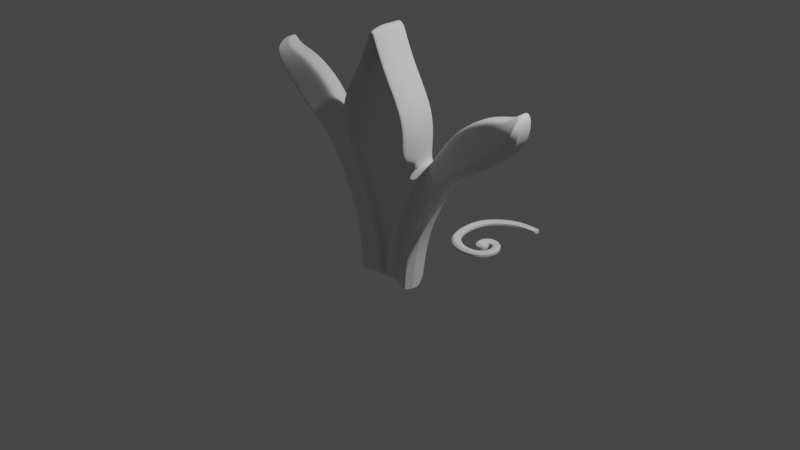 # Source: Scroll_Pattern.blend  (saved by Blender 2.80.40; exported with 4.5.12 LTS)
import bpy
from mathutils import Matrix  # noqa: F401  (used for matrix-valued properties, if any)

bpy.ops.wm.read_factory_settings(use_empty=True)
scene = bpy.context.scene
scene.name = 'Scene'

# ---- collections
col_collection = bpy.data.collections.new('Collection'); scene.collection.children.link(col_collection)

# ---- world
world_world = bpy.data.worlds.new('World'); scene.world = world_world
world_world.use_nodes = True; world_world.node_tree.nodes.clear()
_N = world_world.node_tree.nodes; _L = world_world.node_tree.links
n0 = _N.new('ShaderNodeOutputWorld'); n0.name = 'World Output'; n0.location = (300, 300)
n1 = _N.new('ShaderNodeBackground'); n1.name = 'Background'; n1.location = (10, 300)
n1.inputs[0].default_value = (0.05088, 0.05088, 0.05088, 1.0)
_L.new(n1.outputs[0], n0.inputs[0])
n0.is_active_output = True
world_world.color = (0.05088, 0.05088, 0.05088)
world_world.use_sun_shadow = False
world_world.sun_shadow_jitter_overblur = 0.0

# ---- cameras
cam_camera = bpy.data.cameras.new('Camera')
cam_camera.clip_end = 100.0
cam_camera.ortho_scale = 7.314
cam_camera.dof.focus_distance = 0.0
cam_camera.dof.aperture_fstop = 128.0

# ---- lights
light_light = bpy.data.lights.new('Light', 'POINT')
light_light.transmission_factor = 0.0
light_light.cutoff_distance = 30.0
light_light.energy = 1000.0
light_light.shadow_buffer_clip_start = 1.001
light_light.shadow_soft_size = 0.1
light_light.shadow_maximum_resolution = 0.006
light_light.use_absolute_resolution = True

# ---- meshes
me_plane = bpy.data.meshes.new('Plane')
me_plane.from_pydata([(0.9111, 0.3337, 0.0), (0.8737, 0.1995, 0.0), (1.063, 0.3637, 0.0), (1.012, 0.1457, 0.0), (1.175, 0.2259, 0.0), (1.154, 0.07228, 0.0), (1.046, -0.03542, 0.0), (0.8453, -0.05039, 0.0), (0.6706, 0.04528, 0.0), (0.5936, 0.1978, 0.0), (0.5699, 0.3799, 0.0), (0.598, 0.568, 0.0), (0.7002, 0.6953, 0.0), (0.826, 0.7871, 0.0), (0.9786, 0.8345, 0.0), (1.152, 0.8256, 0.0), (0.9877, 0.2673, 0.0), (0.9762, 0.2404, 0.0), (1.031, 0.2818, 0.0), (1.03, 0.1883, 0.0), (1.086, 0.2118, 0.0), (1.073, 0.1296, 0.0), (1.013, 0.05509, 0.0), (0.8654, 0.0411, 0.0), (0.7301, 0.1244, 0.0), (0.672, 0.2342, 0.0), (0.6453, 0.3702, 0.0), (0.6611, 0.5252, 0.0), (0.7398, 0.642, 0.0), (0.8411, 0.724, 0.0), (0.9704, 0.7702, 0.0), (1.138, 0.7746, 0.0), (0.9673, 0.1287, 0.0), (0.9207, 0.1428, 0.0), (1.019, 0.2327, 0.0), (0.997, 0.2436, 0.0), (0.5866, 0.3778, 0.01833), (0.6109, 0.2059, 0.01833), (0.8964, 0.2086, 0.01833), (1.016, 0.1628, 0.01833), (0.612, 0.5585, 0.01833), (1.056, 0.3455, 0.01833), (0.9281, 0.319, 0.01833), (0.709, 0.6835, 0.01833), (1.135, 0.08571, 0.01833), (1.155, 0.2251, 0.01833), (0.8294, 0.7732, 0.01833), (1.038, -0.01432, 0.01833), (0.9768, 0.8203, 0.01833), (0.8497, -0.02873, 0.01833), (1.149, 0.8143, 0.01833), (0.6837, 0.06279, 0.01833), (0.9375, 0.1632, 0.01833), (0.9788, 0.1517, 0.01833), (1.063, 0.3637, -0.0276), (1.175, 0.2259, -0.0276), (0.8737, 0.1995, -0.0276), (0.9111, 0.3337, -0.0276), (0.9267, 0.1481, -0.0276), (1.154, 0.07228, -0.0276), (1.046, -0.03542, -0.0276), (0.8453, -0.05039, -0.0276), (0.6706, 0.04528, -0.0276), (0.5936, 0.1978, -0.0276), (0.5699, 0.3799, -0.0276), (0.598, 0.568, -0.0276), (0.7002, 0.6953, -0.0276), (0.826, 0.7871, -0.0276), (0.9786, 0.8345, -0.0276), (1.152, 0.8256, -0.0276), (1.031, 0.2818, -0.0276), (1.086, 0.2118, -0.0276), (0.9762, 0.2404, -0.0276), (0.9877, 0.2673, -0.0276), (0.997, 0.2436, -0.0276), (1.073, 0.1296, -0.0276), (1.013, 0.05509, -0.0276), (0.8654, 0.0411, -0.0276), (0.7301, 0.1244, -0.0276), (0.672, 0.2342, -0.0276), (0.6453, 0.3702, -0.0276), (0.6611, 0.5252, -0.0276), (0.7398, 0.642, -0.0276), (0.8411, 0.724, -0.0276), (0.9704, 0.7702, -0.0276), (1.138, 0.7746, -0.0276), (1.012, 0.1457, -0.0276), (0.9673, 0.1287, -0.0276), (1.03, 0.1883, -0.0276), (1.019, 0.2327, -0.0276), (0.6133, 0.2069, 0.01828), (1.016, 0.164, 0.01828), (0.9303, 0.3171, 0.01828), (1.152, 0.2247, 0.01828), (0.9396, 0.1661, 0.01828), (0.9803, 0.1548, 0.01828), (0.5888, 0.3775, 0.01828), (0.8994, 0.2098, 0.01828), (0.6138, 0.5572, 0.01828), (1.055, 0.3431, 0.01828), (0.7101, 0.6819, 0.01828), (1.133, 0.08731, 0.01828), (0.8298, 0.7713, 0.01828), (1.037, -0.01194, 0.01828), (0.9765, 0.8184, 0.01828), (0.8503, -0.02636, 0.01828), (1.148, 0.8128, 0.01828), (0.6855, 0.06514, 0.01828), (1.146, 0.8259, 0.0), (1.132, 0.7744, 0.0), (1.143, 0.8145, 0.01833), (1.146, 0.8259, -0.0276), (1.132, 0.7744, -0.0276), (1.142, 0.813, 0.01828), (0.5712, 0.3798, 0.001427), (0.6675, 0.2321, 0.001423), (0.8755, 0.2002, 0.001427), (1.029, 0.1885, 0.002072), (0.5991, 0.5672, 0.001427), (1.062, 0.3623, 0.001427), (0.9832, 0.2712, 0.001423), (0.7009, 0.6944, 0.001427), (1.152, 0.07332, 0.001427), (1.091, 0.2128, 0.001423), (0.8263, 0.786, 0.001427), (1.045, -0.03378, 0.001427), (0.9784, 0.8334, 0.001427), (0.8456, -0.0487, 0.001427), (1.152, 0.8247, 0.001427), (0.6716, 0.04664, 0.001427), (0.9929, 0.2381, 0.001423), (1.016, 0.2266, 0.001423), (0.5949, 0.1984, 0.001427), (1.012, 0.1464, 0.001427), (0.9124, 0.3326, 0.001427), (1.173, 0.2258, 0.001427), (0.9219, 0.1444, 0.001427), (0.9682, 0.1305, 0.001427), (0.6409, 0.3707, 0.001423), (0.9702, 0.238, 0.001423), (0.6574, 0.5277, 0.001423), (1.032, 0.2865, 0.001423), (0.7375, 0.6451, 0.001423), (1.077, 0.1263, 0.001423), (0.8403, 0.7277, 0.001423), (1.015, 0.04988, 0.001423), (0.9709, 0.774, 0.001423), (0.8642, 0.03585, 0.001423), (1.138, 0.7776, 0.001423), (0.7266, 0.1198, 0.001423), (1.146, 0.825, 0.001427), (1.133, 0.7774, 0.001423), (0.9673, 0.1287, -0.02597), (1.073, 0.1296, -0.02597), (1.046, -0.03542, -0.02597), (1.175, 0.2259, -0.02597), (1.154, 0.07228, -0.02597), (0.997, 0.2436, -0.02597), (0.9111, 0.3337, -0.02597), (1.063, 0.3637, -0.02597), (0.9877, 0.2673, -0.02597), (0.9762, 0.2404, -0.02597), (1.138, 0.7746, -0.02597), (0.9704, 0.7702, -0.02597), (0.9267, 0.1481, -0.02597), (0.8737, 0.1995, -0.02597), (1.086, 0.2118, -0.02597), (1.031, 0.2818, -0.02597), (1.012, 0.1457, -0.02597), (0.8453, -0.05039, -0.02597), (1.152, 0.8256, -0.02597), (1.013, 0.05509, -0.02597), (0.6706, 0.04528, -0.02597), (0.8654, 0.0411, -0.02597), (1.03, 0.1883, -0.02597), (1.019, 0.2327, -0.02597), (0.5936, 0.1978, -0.02597), (0.7301, 0.1244, -0.02597), (0.5699, 0.3799, -0.02597), (0.672, 0.2342, -0.02597), (0.598, 0.568, -0.02597), (0.6453, 0.3702, -0.02597), (0.7002, 0.6953, -0.02597), (0.6611, 0.5252, -0.02597), (0.826, 0.7871, -0.02597), (0.7398, 0.642, -0.02597), (0.9786, 0.8345, -0.02597), (0.8411, 0.724, -0.02597), (1.146, 0.8259, -0.02597), (1.132, 0.7744, -0.02597), (1.073, 0.1296, -0.00181), (1.175, 0.2259, -0.00181), (0.9111, 0.3337, -0.00181), (0.9877, 0.2673, -0.00181), (1.138, 0.7746, -0.00181), (0.9267, 0.1481, -0.00181), (1.086, 0.2118, -0.00181), (1.012, 0.1457, -0.00181), (1.152, 0.8256, -0.00181), (1.013, 0.05509, -0.00181), (0.8654, 0.0411, -0.00181), (1.019, 0.2327, -0.00181), (0.7301, 0.1244, -0.00181), (0.672, 0.2342, -0.00181), (0.6453, 0.3702, -0.00181), (0.6611, 0.5252, -0.00181), (0.7398, 0.642, -0.00181), (0.8411, 0.724, -0.00181), (0.9673, 0.1287, -0.00181), (1.046, -0.03542, -0.00181), (1.154, 0.07228, -0.00181), (0.997, 0.2436, -0.00181), (1.063, 0.3637, -0.00181), (0.9762, 0.2404, -0.00181), (0.9704, 0.7702, -0.00181), (0.8737, 0.1995, -0.00181), (1.031, 0.2818, -0.00181), (0.8453, -0.05039, -0.00181), (0.6706, 0.04528, -0.00181), (1.03, 0.1883, -0.00181), (0.5936, 0.1978, -0.00181), (0.5699, 0.3799, -0.00181), (0.598, 0.568, -0.00181), (0.7002, 0.6953, -0.00181), (0.826, 0.7871, -0.00181), (0.9786, 0.8345, -0.00181), (1.146, 0.8259, -0.00181), (1.132, 0.7744, -0.00181)], [], [(138, 115, 25, 26), (131, 117, 19, 34), (140, 138, 26, 27), (141, 120, 16, 18), (142, 140, 27, 28), (143, 123, 20, 21), (144, 142, 28, 29), (145, 143, 21, 22), (146, 144, 29, 30), (147, 145, 22, 23), (151, 146, 30, 109), (149, 147, 23, 24), (123, 141, 18, 20), (115, 149, 24, 25), (120, 139, 17, 16), (139, 130, 35, 17), (130, 131, 34, 35), (136, 137, 53, 52), (116, 136, 52, 38), (134, 116, 38, 42), (132, 129, 51, 37), (135, 119, 41, 45), (129, 127, 49, 51), (150, 126, 48, 110), (127, 125, 47, 49), (126, 124, 46, 48), (125, 122, 44, 47), (124, 121, 43, 46), (122, 135, 45, 44), (121, 118, 40, 43), (119, 134, 42, 41), (118, 114, 36, 40), (137, 133, 39, 53), (114, 132, 37, 36), (173, 171, 76, 77), (169, 172, 62, 61), (152, 164, 58, 87), (171, 153, 75, 76), (170, 162, 85, 69), (154, 169, 61, 60), (168, 152, 87, 86), (153, 166, 71, 75), (156, 154, 60, 59), (167, 160, 73, 70), (155, 156, 59, 55), (161, 157, 74, 72), (158, 159, 54, 57), (160, 161, 72, 73), (189, 163, 84, 112), (164, 165, 56, 58), (166, 167, 70, 71), (52, 53, 95, 94), (111, 112, 84, 68), (68, 84, 83, 67), (67, 83, 82, 66), (66, 82, 81, 65), (65, 81, 80, 64), (64, 80, 79, 63), (63, 79, 78, 62), (62, 78, 77, 61), (61, 77, 76, 60), (60, 76, 75, 59), (59, 75, 71, 55), (55, 71, 70, 54), (54, 70, 73, 57), (57, 73, 72, 56), (56, 72, 74, 58), (58, 74, 89, 87), (87, 89, 88, 86), (175, 174, 88, 89), (172, 176, 63, 62), (177, 173, 77, 78), (157, 175, 89, 74), (176, 178, 64, 63), (179, 177, 78, 79), (178, 180, 65, 64), (174, 168, 86, 88), (181, 179, 79, 80), (180, 182, 66, 65), (183, 181, 80, 81), (182, 184, 67, 66), (185, 183, 81, 82), (184, 186, 68, 67), (159, 155, 55, 54), (187, 185, 82, 83), (188, 170, 69, 111), (165, 158, 57, 56), (163, 187, 83, 84), (38, 52, 94, 97), (42, 38, 97, 92), (37, 51, 107, 90), (45, 41, 99, 93), (51, 49, 105, 107), (110, 48, 104, 113), (49, 47, 103, 105), (48, 46, 102, 104), (47, 44, 101, 103), (46, 43, 100, 102), (44, 45, 93, 101), (43, 40, 98, 100), (41, 42, 92, 99), (40, 36, 96, 98), (53, 39, 91, 95), (36, 37, 90, 96), (128, 148, 31, 15), (117, 133, 3, 19), (50, 110, 113, 106), (186, 188, 111, 68), (69, 85, 112, 111), (162, 189, 112, 85), (128, 150, 110, 50), (148, 151, 109, 31), (106, 113, 151, 148), (15, 108, 150, 128), (91, 39, 133, 117), (50, 106, 148, 128), (10, 9, 132, 114), (32, 3, 133, 137), (11, 10, 114, 118), (2, 0, 134, 119), (12, 11, 118, 121), (5, 4, 135, 122), (13, 12, 121, 124), (6, 5, 122, 125), (14, 13, 124, 126), (7, 6, 125, 127), (108, 14, 126, 150), (8, 7, 127, 129), (4, 2, 119, 135), (9, 8, 129, 132), (0, 1, 116, 134), (1, 33, 136, 116), (33, 32, 137, 136), (94, 95, 131, 130), (97, 94, 130, 139), (92, 97, 139, 120), (90, 107, 149, 115), (93, 99, 141, 123), (107, 105, 147, 149), (113, 104, 146, 151), (105, 103, 145, 147), (104, 102, 144, 146), (103, 101, 143, 145), (102, 100, 142, 144), (101, 93, 123, 143), (100, 98, 140, 142), (99, 92, 120, 141), (98, 96, 138, 140), (95, 91, 117, 131), (96, 90, 115, 138), (194, 227, 189, 162), (225, 226, 188, 186), (214, 207, 187, 163), (215, 192, 158, 165), (226, 198, 170, 188), (207, 206, 185, 187), (212, 191, 155, 159), (224, 225, 186, 184), (206, 205, 183, 185), (223, 224, 184, 182), (205, 204, 181, 183), (222, 223, 182, 180), (204, 203, 179, 181), (219, 197, 168, 174), (221, 222, 180, 178), (203, 202, 177, 179), (220, 221, 178, 176), (211, 201, 175, 157), (202, 200, 173, 177), (218, 220, 176, 172), (201, 219, 174, 175), (196, 216, 167, 166), (195, 215, 165, 164), (227, 214, 163, 189), (193, 213, 161, 160), (192, 212, 159, 158), (213, 211, 157, 161), (191, 210, 156, 155), (216, 193, 160, 167), (210, 209, 154, 156), (190, 196, 166, 153), (197, 208, 152, 168), (209, 217, 169, 154), (198, 194, 162, 170), (199, 190, 153, 171), (208, 195, 164, 152), (217, 218, 172, 169), (200, 199, 171, 173), (23, 22, 199, 200), (7, 8, 218, 217), (32, 33, 195, 208), (22, 21, 190, 199), (15, 31, 194, 198), (6, 7, 217, 209), (3, 32, 208, 197), (21, 20, 196, 190), (5, 6, 209, 210), (18, 16, 193, 216), (4, 5, 210, 191), (17, 35, 211, 213), (0, 2, 212, 192), (16, 17, 213, 193), (109, 30, 214, 227), (33, 1, 215, 195), (20, 18, 216, 196), (34, 19, 219, 201), (8, 9, 220, 218), (24, 23, 200, 202), (35, 34, 201, 211), (9, 10, 221, 220), (25, 24, 202, 203), (10, 11, 222, 221), (19, 3, 197, 219), (26, 25, 203, 204), (11, 12, 223, 222), (27, 26, 204, 205), (12, 13, 224, 223), (28, 27, 205, 206), (13, 14, 225, 224), (2, 4, 191, 212), (29, 28, 206, 207), (108, 15, 198, 226), (1, 0, 192, 215), (30, 29, 207, 214), (14, 108, 226, 225), (31, 109, 227, 194)])
me_plane.polygons.foreach_set('use_smooth', [True] * 226)
_uv = me_plane.uv_layers.new(name='UVMap')
_uv.uv.foreach_set('vector', [0.0, 0.0, 0.0, 0.0, 0.0, 0.0, 0.0, 0.0, 0.0, 0.0, 0.0, 0.0, 0.0, 0.0, 0.0, 0.0, 0.0, 0.0, 0.0, 0.0, 0.0, 0.0, 0.0, 0.0, 0.0, 0.0, 0.0, 0.0, 0.0, 0.0, 0.0, 0.0, 0.0, 0.0, 0.0, 0.0, 0.0, 0.0, 0.0, 0.0, 0.0, 0.0, 0.0, 0.0, 0.0, 0.0, 0.0, 0.0, 0.0, 0.0, 0.0, 0.0, 0.0, 0.0, 0.0, 0.0, 0.0, 0.0, 0.0, 0.0, 0.0, 0.0, 0.0, 0.0, 0.0, 0.0, 0.0, 0.0, 0.0, 0.0, 0.0, 0.0, 0.0, 0.0, 0.0, 0.0, 0.0, 0.0, 0.0, 0.0, 0.0, 0.0, 0.0, 0.0, 0.0, 0.0, 0.0, 0.0, 0.0, 0.0, 0.0, 0.0, 0.0, 0.0, 0.0, 0.0, 0.0, 0.0, 0.0, 0.0, 0.0, 0.0, 0.0, 0.0, 0.0, 0.0, 0.0, 0.0, 0.0, 0.0, 0.0, 0.0, 0.0, 0.0, 0.0, 0.0, 0.0, 0.0, 0.0, 0.0, 0.0, 0.0, 0.0, 0.0, 0.0, 0.0, 0.0, 0.0, 0.0, 0.0, 0.0, 0.0, 0.0, 0.0, 0.0, 0.0, 0.0, 0.0, 0.0, 0.0, 0.0, 0.0, 0.0, 0.0, 0.0, 0.0, 0.0, 0.0, 0.0, 0.0, 0.0, 0.0, 0.0, 0.0, 0.0, 0.0, 0.0, 0.0, 0.0, 0.0, 0.0, 0.0, 0.0, 0.0, 0.0, 0.0, 0.0, 0.0, 0.0, 0.0, 0.0, 0.0, 0.0, 0.0, 0.0, 0.0, 0.0, 0.0, 0.0, 0.0, 0.0, 0.0, 0.0, 0.0, 0.0, 0.0, 0.0, 0.0, 0.0, 0.0, 0.0, 0.0, 0.0, 0.0, 0.0, 0.0, 0.0, 0.0, 0.0, 0.0, 0.0, 0.0, 0.0, 0.0, 0.0, 0.0, 0.0, 0.0, 0.0, 0.0, 0.0, 0.0, 0.0, 0.0, 0.0, 0.0, 0.0, 0.0, 0.0, 0.0, 0.0, 0.0, 0.0, 0.0, 0.0, 0.0, 0.0, 0.0, 0.0, 0.0, 0.0, 0.0, 0.0, 0.0, 0.0, 0.0, 0.0, 0.0, 0.0, 0.0, 0.0, 0.0, 0.0, 0.0, 0.0, 0.0, 0.0, 0.0, 0.0, 0.0, 0.0, 0.0, 0.0, 0.0, 0.0, 0.0, 0.0, 0.0, 0.0, 0.0, 0.0, 0.0, 0.0, 0.0, 0.0, 0.0, 0.0, 0.0, 0.0, 0.0, 0.0, 0.0, 0.0, 0.0, 0.0, 0.0, 0.0, 0.0, 0.0, 0.0, 0.0, 0.0, 0.0, 0.0, 0.0, 0.0, 0.0, 0.0, 0.0, 0.0, 0.0, 0.0, 0.0, 0.0, 0.0, 0.0, 0.0, 0.0, 0.0, 0.0, 0.0, 0.0, 0.0, 0.0, 0.0, 0.0, 0.0, 0.0, 0.0, 0.0, 0.0, 0.0, 0.0, 0.0, 0.0, 0.0, 0.0, 0.0, 0.0, 0.0, 0.0, 0.0, 0.0, 0.0, 0.0, 0.0, 0.0, 0.0, 0.0, 0.0, 0.0, 0.0, 0.0, 0.0, 0.0, 0.0, 0.0, 0.0, 0.0, 0.0, 0.0, 0.0, 0.0, 0.0, 0.0, 0.0, 0.0, 0.0, 0.0, 0.0, 0.0, 0.0, 0.0, 0.0, 0.0, 0.0, 0.0, 0.0, 0.0, 0.0, 0.0, 0.0, 0.0, 0.0, 0.0, 0.0, 0.0, 0.0, 0.0, 0.0, 0.0, 0.0, 0.0, 0.0, 0.0, 0.0, 0.0, 0.0, 0.0, 0.0, 0.0, 0.0, 0.0, 0.0, 0.0, 0.0, 0.0, 0.0, 0.0, 0.0, 0.0, 0.0, 0.0, 0.0, 0.0, 0.0, 0.0, 0.0, 0.0, 0.0, 0.0, 0.0, 0.0, 0.0, 0.0, 0.0, 0.0, 0.0, 0.0, 0.0, 0.0, 0.0, 0.0, 0.0, 0.0, 0.0, 0.0, 0.0, 0.0, 0.0, 0.0, 0.0, 0.0, 0.0, 0.0, 0.0, 0.0, 0.0, 0.0, 0.0, 0.0, 0.0, 0.0, 0.0, 0.0, 0.0, 0.0, 0.0, 0.0, 0.0, 0.0, 0.0, 0.0, 0.0, 0.0, 0.0, 0.0, 0.0, 0.0, 0.0, 0.0, 0.0, 0.0, 0.0, 0.0, 0.0, 0.0, 0.0, 0.0, 0.0, 0.0, 0.0, 0.0, 0.0, 0.0, 0.0, 0.0, 0.0, 0.0, 0.0, 0.0, 0.0, 0.0, 0.0, 0.0, 0.0, 0.0, 0.0, 0.0, 0.0, 0.0, 0.0, 0.0, 0.0, 0.0, 0.0, 0.0, 0.0, 0.0, 0.0, 0.0, 0.0, 0.0, 0.0, 0.0, 0.0, 0.0, 0.0, 0.0, 0.0, 0.0, 0.0, 0.0, 0.0, 0.0, 0.0, 0.0, 0.0, 0.0, 0.0, 0.0, 0.0, 0.0, 0.0, 0.0, 0.0, 0.0, 0.0, 0.0, 0.0, 0.0, 0.0, 0.0, 0.0, 0.0, 0.0, 0.0, 0.0, 0.0, 0.0, 0.0, 0.0, 0.0, 0.0, 0.0, 0.0, 0.0, 0.0, 0.0, 0.0, 0.0, 0.0, 0.0, 0.0, 0.0, 0.0, 0.0, 0.0, 0.0, 0.0, 0.0, 0.0, 0.0, 0.0, 0.0, 0.0, 0.0, 0.0, 0.0, 0.0, 0.0, 0.0, 0.0, 0.0, 0.0, 0.0, 0.0, 0.0, 0.0, 0.0, 0.0, 0.0, 0.0, 0.0, 0.0, 0.0, 0.0, 0.0, 0.0, 0.0, 0.0, 0.0, 0.0, 0.0, 0.0, 0.0, 0.0, 0.0, 0.0, 0.0, 0.0, 0.0, 0.0, 0.0, 0.0, 0.0, 0.0, 0.0, 0.0, 0.0, 0.0, 0.0, 0.0, 0.0, 0.0, 0.0, 0.0, 0.0, 0.0, 0.0, 0.0, 0.0, 0.0, 0.0, 0.0, 0.0, 0.0, 0.0, 0.0, 0.0, 0.0, 0.0, 0.0, 0.0, 0.0, 0.0, 0.0, 0.0, 0.0, 0.0, 0.0, 0.0, 0.0, 0.0, 0.0, 0.0, 0.0, 0.0, 0.0, 0.0, 0.0, 0.0, 0.0, 0.0, 0.0, 0.0, 0.0, 0.0, 0.0, 0.0, 0.0, 0.0, 0.0, 0.0, 0.0, 0.0, 0.0, 0.0, 0.0, 0.0, 0.0, 0.0, 0.0, 0.0, 0.0, 0.0, 0.0, 0.0, 0.0, 0.0, 0.0, 0.0, 0.0, 0.0, 0.0, 0.0, 0.0, 0.0, 0.0, 0.0, 0.0, 0.0, 0.0, 0.0, 0.0, 0.0, 0.0, 0.0, 0.0, 0.0, 0.0, 0.0, 0.0, 0.0, 0.0, 0.0, 0.0, 0.0, 0.0, 0.0, 0.0, 0.0, 0.0, 0.0, 0.0, 0.0, 0.0, 0.0, 0.0, 0.0, 0.0, 0.0, 0.0, 0.0, 0.0, 0.0, 0.0, 0.0, 0.0, 0.0, 0.0, 0.0, 0.0, 0.0, 0.0, 0.0, 0.0, 0.0, 0.0, 0.0, 0.0, 0.0, 0.0, 0.0, 0.0, 0.0, 0.0, 0.0, 0.0, 0.0, 0.0, 0.0, 0.0, 0.0, 0.0, 0.0, 0.0, 0.0, 0.0, 0.0, 0.0, 0.0, 0.0, 0.0, 0.0, 0.0, 0.0, 0.0, 0.0, 0.0, 0.0, 0.0, 0.0, 0.0, 0.0, 0.0, 0.0, 0.0, 0.0, 0.0, 0.0, 0.0, 0.0, 0.0, 0.0, 0.0, 0.0, 0.0, 0.0, 0.0, 0.0, 0.0, 0.0, 0.0, 0.0, 0.0, 0.0, 0.0, 0.0, 0.0, 0.0, 0.0, 0.0, 0.0, 0.0, 0.0, 0.0, 0.0, 0.0, 0.0, 0.0, 0.0, 0.0, 0.0, 0.0, 0.0, 0.0, 0.0, 0.0, 0.0, 0.0, 0.0, 0.0, 0.0, 0.0, 0.0, 0.0, 0.0, 0.0, 0.0, 0.0, 0.0, 0.0, 0.0, 0.0, 0.0, 0.0, 0.0, 0.0, 0.0, 0.0, 0.0, 0.0, 0.0, 0.0, 0.0, 0.0, 0.0, 0.0, 0.0, 0.0, 0.0, 0.0, 0.0, 0.0, 0.0, 0.0, 0.0, 0.0, 0.0, 0.0, 0.0, 0.0, 0.0, 0.0, 0.0, 0.0, 0.0, 0.0, 0.0, 0.0, 0.0, 0.0, 0.0, 0.0, 0.0, 0.0, 0.0, 0.0, 0.0, 0.0, 0.0, 0.0, 0.0, 0.0, 0.0, 0.0, 0.0, 0.0, 0.0, 0.0, 0.0, 0.0, 0.0, 0.0, 0.0, 0.0, 0.0, 0.0, 0.0, 0.0, 0.0, 0.0, 0.0, 0.0, 0.0, 0.0, 0.0, 0.0, 0.0, 0.0, 0.0, 0.0, 0.0, 0.0, 0.0, 0.0, 0.0, 0.0, 0.0, 0.0, 0.0, 0.0, 0.0, 0.0, 0.0, 0.0, 0.0, 0.0, 0.0, 0.0, 0.0, 0.0, 0.0, 0.0, 0.0, 0.0, 0.0, 0.0, 0.0, 0.0, 0.0, 0.0, 0.0, 0.0, 0.0, 0.0, 0.0, 0.0, 0.0, 0.0, 0.0, 0.0, 0.0, 0.0, 0.0, 0.0, 0.0, 0.0, 0.0, 0.0, 0.0, 0.0, 0.0, 0.0, 0.0, 0.0, 0.0, 0.0, 0.0, 0.0, 0.0, 0.0, 0.0, 0.0, 0.0, 0.0, 0.0, 0.0, 0.0, 0.0, 0.0, 0.0, 0.0, 0.0, 0.0, 0.0, 0.0, 0.0, 0.0, 0.0, 0.0, 0.0, 0.0, 0.0, 0.0, 0.0, 0.0, 0.0, 0.0, 0.0, 0.0, 0.0, 0.0, 0.0, 0.0, 0.0, 0.0, 0.0, 0.0, 0.0, 0.0, 0.0, 0.0, 0.0, 0.0, 0.0, 0.0, 0.0, 0.0, 0.0, 0.0, 0.0, 0.0, 0.0, 0.0, 0.0, 0.0, 0.0, 0.0, 0.0, 0.0, 0.0, 0.0, 0.0, 0.0, 0.0, 0.0, 0.0, 0.0, 0.0, 0.0, 0.0, 0.0, 0.0, 0.0, 0.0, 0.0, 0.0, 0.0, 0.0, 0.0, 0.0, 0.0, 0.0, 0.0, 0.0, 0.0, 0.0, 0.0, 0.0, 0.0, 0.0, 0.0, 0.0, 0.0, 0.0, 0.0, 0.0, 0.0, 0.0, 0.0, 0.0, 0.0, 0.0, 0.0, 0.0, 0.0, 0.0, 0.0, 0.0, 0.0, 0.0, 0.0, 0.0, 0.0, 0.0, 0.0, 0.0, 0.0, 0.0, 0.0, 0.0, 0.0, 0.0, 0.0, 0.0, 0.0, 0.0, 0.0, 0.0, 0.0, 0.0, 0.0, 0.0, 0.0, 0.0, 0.0, 0.0, 0.0, 0.0, 0.0, 0.0, 0.0, 0.0, 0.0, 0.0, 0.0, 0.0, 0.0, 0.0, 0.0, 0.0, 0.0, 0.0, 0.0, 0.0, 0.0, 0.0, 0.0, 0.0, 0.0, 0.0, 0.0, 0.0, 0.0, 0.0, 0.0, 0.0, 0.0, 0.0, 0.0, 0.0, 0.0, 0.0, 0.0, 0.0, 0.0, 0.0, 0.0, 0.0, 0.0, 0.0, 0.0, 0.0, 0.0, 0.0, 0.0, 0.0, 0.0, 0.0, 0.0, 0.0, 0.0, 0.0, 0.0, 0.0, 0.0, 0.0, 0.0, 0.0, 0.0, 0.0, 0.0, 0.0, 0.0, 0.0, 0.0, 0.0, 0.0, 0.0, 0.0, 0.0, 0.0, 0.0, 0.0, 0.0, 0.0, 0.0, 0.0, 0.0, 0.0, 0.0, 0.0, 0.0, 0.0, 0.0, 0.0, 0.0, 0.0, 0.0, 0.0, 0.0, 0.0, 0.0, 0.0, 0.0, 0.0, 0.0, 0.0, 0.0, 0.0, 0.0, 0.0, 0.0, 0.0, 0.0, 0.0, 0.0, 0.0, 0.0, 0.0, 0.0, 0.0, 0.0, 0.0, 0.0, 0.0, 0.0, 0.0, 0.0, 0.0, 0.0, 0.0, 0.0, 0.0, 0.0, 0.0, 0.0, 0.0, 0.0, 0.0, 0.0, 0.0, 0.0, 0.0, 0.0, 0.0, 0.0, 0.0, 0.0, 0.0, 0.0, 0.0, 0.0, 0.0, 0.0, 0.0, 0.0, 0.0, 0.0, 0.0, 0.0, 0.0, 0.0, 0.0, 0.0, 0.0, 0.0, 0.0, 0.0, 0.0, 0.0, 0.0, 0.0, 0.0, 0.0, 0.0, 0.0, 0.0, 0.0, 0.0, 0.0, 0.0, 0.0, 0.0, 0.0, 0.0, 0.0, 0.0, 0.0, 0.0, 0.0, 0.0, 0.0, 0.0, 0.0, 0.0, 0.0, 0.0, 0.0, 0.0, 0.0, 0.0, 0.0, 0.0, 0.0, 0.0, 0.0, 0.0, 0.0, 0.0, 0.0, 0.0, 0.0, 0.0, 0.0, 0.0, 0.0, 0.0, 0.0, 0.0, 0.0, 0.0, 0.0, 0.0, 0.0, 0.0, 0.0, 0.0, 0.0, 0.0, 0.0, 0.0, 0.0, 0.0, 0.0, 0.0, 0.0, 0.0, 0.0, 0.0, 0.0, 0.0, 0.0, 0.0, 0.0, 0.0, 0.0, 0.0, 0.0, 0.0, 0.0, 0.0, 0.0, 0.0, 0.0, 0.0, 0.0, 0.0, 0.0, 0.0, 0.0, 0.0, 0.0, 0.0, 0.0, 0.0, 0.0, 0.0, 0.0, 0.0, 0.0, 0.0, 0.0, 0.0, 0.0, 0.0, 0.0, 0.0, 0.0, 0.0, 0.0, 0.0, 0.0, 0.0, 0.0, 0.0, 0.0, 0.0, 0.0, 0.0, 0.0, 0.0, 0.0, 0.0, 0.0, 0.0, 0.0, 0.0, 0.0, 0.0, 0.0, 0.0, 0.0, 0.0, 0.0, 0.0, 0.0, 0.0, 0.0, 0.0, 0.0, 0.0, 0.0, 0.0, 0.0, 0.0, 0.0, 0.0, 0.0, 0.0, 0.0, 0.0, 0.0, 0.0, 0.0, 0.0, 0.0, 0.0, 0.0, 0.0, 0.0, 0.0, 0.0, 0.0, 0.0, 0.0, 0.0, 0.0, 0.0, 0.0, 0.0, 0.0, 0.0, 0.0, 0.0, 0.0, 0.0, 0.0, 0.0, 0.0, 0.0, 0.0, 0.0, 0.0, 0.0, 0.0, 0.0, 0.0, 0.0, 0.0, 0.0, 0.0, 0.0, 0.0, 0.0, 0.0, 0.0, 0.0, 0.0, 0.0, 0.0, 0.0, 0.0, 0.0, 0.0, 0.0, 0.0, 0.0, 0.0, 0.0, 0.0, 0.0, 0.0, 0.0, 0.0, 0.0, 0.0, 0.0, 0.0, 0.0, 0.0, 0.0, 0.0, 0.0, 0.0, 0.0, 0.0, 0.0, 0.0, 0.0, 0.0, 0.0, 0.0, 0.0, 0.0, 0.0, 0.0, 0.0, 0.0, 0.0, 0.0, 0.0, 0.0, 0.0, 0.0, 0.0, 0.0, 0.0, 0.0, 0.0, 0.0, 0.0, 0.0, 0.0, 0.0, 0.0, 0.0, 0.0, 0.0, 0.0, 0.0, 0.0, 0.0, 0.0, 0.0, 0.0, 0.0, 0.0, 0.0, 0.0, 0.0, 0.0, 0.0, 0.0, 0.0, 0.0, 0.0, 0.0, 0.0, 0.0, 0.0, 0.0, 0.0, 0.0, 0.0, 0.0, 0.0, 0.0, 0.0, 0.0, 0.0, 0.0, 0.0, 0.0, 0.0, 0.0, 0.0, 0.0, 0.0, 0.0, 0.0, 0.0, 0.0, 0.0, 0.0, 0.0, 0.0, 0.0, 0.0, 0.0, 0.0, 0.0, 0.0, 0.0, 0.0, 0.0, 0.0, 0.0, 0.0, 0.0, 0.0, 0.0, 0.0, 0.0, 0.0, 0.0, 0.0, 0.0, 0.0, 0.0, 0.0, 0.0, 0.0, 0.0, 0.0, 0.0, 0.0, 0.0, 0.0, 0.0, 0.0, 0.0, 0.0, 0.0, 0.0, 0.0, 0.0, 0.0, 0.0, 0.0, 0.0, 0.0, 0.0, 0.0, 0.0, 0.0, 0.0, 0.0, 0.0, 0.0, 0.0, 0.0, 0.0, 0.0, 0.0, 0.0, 0.0, 0.0, 0.0, 0.0, 0.0, 0.0, 0.0, 0.0, 0.0, 0.0, 0.0, 0.0, 0.0, 0.0, 0.0, 0.0, 0.0, 0.0, 0.0, 0.0, 0.0, 0.0, 0.0, 0.0, 0.0, 0.0, 0.0, 0.0, 0.0, 0.0, 0.0, 0.0, 0.0, 0.0, 0.0, 0.0, 0.0, 0.0, 0.0, 0.0, 0.0, 0.0, 0.0, 0.0, 0.0, 0.0, 0.0, 0.0, 0.0, 0.0, 0.0, 0.0, 0.0, 0.0, 0.0, 0.0, 0.0, 0.0, 0.0, 0.0, 0.0, 0.0, 0.0, 0.0, 0.0, 0.0, 0.0, 0.0, 0.0, 0.0, 0.0, 0.0, 0.0, 0.0, 0.0, 0.0, 0.0, 0.0, 0.0, 0.0, 0.0, 0.0, 0.0, 0.0, 0.0, 0.0, 0.0, 0.0, 0.0, 0.0, 0.0, 0.0, 0.0, 0.0, 0.0, 0.0, 0.0, 0.0, 0.0, 0.0, 0.0, 0.0, 0.0, 0.0, 0.0, 0.0, 0.0, 0.0, 0.0, 0.0, 0.0, 0.0, 0.0, 0.0, 0.0, 0.0, 0.0, 0.0, 0.0, 0.0, 0.0, 0.0, 0.0, 0.0, 0.0, 0.0, 0.0, 0.0, 0.0, 0.0, 0.0, 0.0, 0.0, 0.0, 0.0, 0.0, 0.0, 0.0, 0.0, 0.0, 0.0, 0.0, 0.0, 0.0, 0.0, 0.0, 0.0, 0.0, 0.0, 0.0, 0.0, 0.0, 0.0, 0.0, 0.0, 0.0, 0.0, 0.0, 0.0, 0.0, 0.0, 0.0, 0.0, 0.0, 0.0, 0.0, 0.0, 0.0, 0.0, 0.0, 0.0, 0.0, 0.0, 0.0, 0.0, 0.0, 0.0, 0.0, 0.0, 0.0])
me_plane.use_remesh_preserve_volume = False
me_plane.use_remesh_preserve_attributes = False
me_plane.use_mirror_vertex_groups = False
me_plane.update()
me_cube_001 = bpy.data.meshes.new('Cube.001')
me_cube_001.from_pydata([(0.1698, -0.1423, -0.1128), (0.111, -0.1423, -0.6087), (0.0327, -0.1423, -0.6085), (0.01181, -0.1423, 1.988), (0.3811, -0.1423, 0.8194), (0.3781, -0.1423, 1.327), (0.2598, -0.1423, 0.3585), (0.07481, -0.1423, -0.1128), (0.5293, -0.1423, 0.7654), (0.3378, -0.1423, 0.3585), (0.8626, -0.1423, 0.7579), (0.6032, -0.1423, 0.3779), (0.3534, -0.1423, -0.6084), (0.3856, -0.1423, -0.1075), (1.241, -0.1423, 1.46), (1.612, -0.1423, 1.3), (0.7275, -0.1423, 1.081), (0.9503, -0.1423, 1.307), (1.61, -0.1089, 1.57), (1.453, -0.1423, 1.108), (1.179, -0.1423, 0.91), (1.626, -0.2206, 1.464), (0.1494, -0.1423, 1.664), (1.365, -0.2206, 1.143), (1.1, -0.2206, 0.9398), (1.548, -0.2206, 1.328), (0.4182, -0.1423, 1.057), (0.5569, -0.2206, 0.3745), (1.514, -0.1423, 1.502), (0.348, -0.2206, -0.1084), (1.649, -0.1423, 1.456), (0.3112, -0.2206, -0.6085), (1.568, -0.07573, 1.584), (0.8045, -0.2206, 0.7592), (1.633, -0.07177, 1.555), (0.3817, -0.2555, 0.6465), (0.4807, -0.2555, 0.6477), (0.1698, -0.2555, -0.1128), (0.07481, -0.2555, -0.1128), (0.0327, -0.2555, -0.6085), (0.111, -0.2555, -0.6087), (0.2598, -0.2555, 0.3585), (0.3378, -0.2555, 0.3585), (0.5293, 0.003586, 0.7654), (0.05897, 0.003586, 2.023), (0.111, 0.003586, -0.6087), (0.4327, 0.003586, 1.349), (0.4303, 0.003586, 0.7642), (0.8626, 0.003586, 0.7579), (0.6032, 0.003586, 0.3779), (0.3534, 0.003586, -0.6084), (0.3856, 0.003586, -0.1075), (1.241, 0.003586, 1.46), (1.612, 0.003586, 1.3), (1.179, 0.003586, 0.91), (1.453, 0.003586, 1.108), (0.7275, 0.003586, 1.081), (0.9503, 0.003586, 1.307), (0.1998, 0.003586, 1.692), (0.476, 0.003586, 1.056), (1.514, 0.003586, 1.502), (1.649, 0.003586, 1.456), (1.568, 0.003586, 1.584), (0.0, -0.1423, 0.8042), (0.0, -0.1423, -0.6074), (0.0, -0.1423, 1.998), (0.0, -0.1423, -0.1128), (0.0, -0.1423, 0.3585), (0.0, -0.1423, 1.342), (0.0, -0.1423, 1.683), (0.0, -0.1423, 1.045), (0.0, 0.003586, 2.072), (0.1998, -0.2376, 1.692), (1.594, -0.04447, 1.565), (0.4327, -0.2376, 1.349), (1.635, 0.003586, 1.573), (0.4303, -0.1423, 0.7642), (0.0, -0.1423, 0.747), (0.1998, -0.1423, 1.692), (0.4327, -0.1423, 1.349), (0.05897, -0.1423, 2.023), (0.0, -0.1423, 2.072), (0.476, -0.1423, 1.056), (0.05897, -0.2376, 2.023), (0.0, -0.2376, 2.072), (0.476, -0.2376, 1.056), (0.4303, -0.2376, 0.7642), (0.1494, -0.4317, 1.664), (0.3781, -0.4317, 1.327), (0.01181, -0.4317, 1.988), (0.0, -0.4317, 1.998), (0.4182, -0.4317, 1.057), (0.3811, -0.4317, 0.8194), (0.03079, -0.1423, -0.6084), (0.405, -0.1423, 0.7632), (0.05551, -0.1423, 2.026), (0.07043, -0.1423, -0.1128), (0.2445, -0.1423, 0.3585), (0.3559, -0.1423, 1.328), (0.1406, -0.1423, 1.665), (0.3937, -0.1423, 1.056), (0.05551, 0.003586, 2.026), (0.3588, -0.1423, 0.8185), (0.01112, -0.1423, 1.988), (0.05551, -0.2376, 2.026), (0.01112, -0.4317, 1.988), (0.3005, -0.2164, -0.6085), (0.3385, -0.2164, -0.1087), (0.5452, -0.2164, 0.3737), (1.081, -0.2164, 0.9473), (1.343, -0.2164, 1.152), (1.62, -0.2164, 1.466), (1.531, -0.2164, 1.335), (1.607, -0.1071, 1.571), (0.7899, -0.2164, 0.7595), (0.8167, -0.2042, 0.7589), (1.561, -0.2042, 1.322), (1.631, -0.2042, 1.462), (1.615, -0.1011, 1.567), (0.3559, -0.2042, -0.1083), (1.383, -0.2042, 1.136), (1.117, -0.2042, 0.9336), (0.5666, -0.2042, 0.3753), (0.32, -0.2042, -0.6085), (0.8561, -0.151, 0.758), (1.605, -0.151, 1.303), (1.647, -0.151, 1.457), (1.631, -0.07591, 1.557), (0.3814, -0.151, -0.1076), (1.443, -0.151, 1.112), (1.17, -0.151, 0.9134), (0.598, -0.151, 0.3775), (0.3487, -0.151, -0.6084), (0.8626, -0.1306, 0.7579), (0.6032, -0.1306, 0.3779), (0.3856, -0.1306, -0.1075), (1.612, -0.1306, 1.3), (1.179, -0.1306, 0.91), (1.453, -0.1306, 1.108), (1.649, -0.1306, 1.456), (0.3534, -0.1306, -0.6084), (1.634, -0.06574, 1.557), (0.1507, -0.1578, -0.6087), (0.2052, -0.1578, -0.1119), (0.3813, -0.1578, 0.3617), (0.8015, -0.1578, 1.053), (1.033, -0.1578, 1.275), (1.536, -0.1578, 1.494), (1.302, -0.1578, 1.434), (1.576, -0.08232, 1.581), (0.5839, -0.1578, 0.7642)], [(1, 45)], [(6, 7, 38, 41), (58, 44, 80, 78), (47, 76, 8, 43), (34, 141, 75, 62, 32, 149, 113, 18, 118, 127), (140, 135, 13, 12), (1, 0, 37, 40), (59, 46, 79, 82), (135, 134, 11, 13), (57, 17, 14, 52), (97, 94, 77, 67), (100, 98, 68, 70), (96, 97, 67, 66), (93, 96, 66, 64), (101, 71, 81, 95), (134, 133, 10, 11), (99, 103, 65, 69), (7, 2, 39, 38), (128, 132, 12, 13), (131, 128, 13, 11), (124, 131, 11, 10), (108, 107, 29, 27), (129, 19, 15, 125), (124, 10, 20, 130), (130, 20, 19, 129), (114, 33, 24, 109), (109, 24, 23, 110), (43, 8, 16, 56), (56, 16, 17, 57), (98, 99, 69, 68), (46, 58, 78, 79), (102, 100, 70, 63), (47, 59, 82, 76), (112, 25, 21, 111), (114, 108, 27, 33), (125, 15, 30, 126), (52, 14, 28, 60), (111, 21, 18, 113), (126, 30, 34, 127), (60, 28, 32, 62), (35, 41, 42, 36), (38, 39, 40, 37), (41, 38, 37, 42), (0, 9, 42, 37), (9, 8, 36, 42), (8, 76, 35, 36), (2, 1, 40, 39), (76, 6, 41, 35), (139, 61, 75, 141), (107, 106, 31, 29), (136, 53, 61, 139), (110, 23, 25, 112), (137, 54, 55, 138), (133, 48, 54, 137), (138, 55, 53, 136), (105, 89, 83, 104), (102, 63, 77, 94), (76, 82, 85, 86), (103, 3, 89, 105), (95, 81, 84, 104), (5, 26, 91, 88), (82, 79, 74, 85), (87, 88, 74, 72), (91, 92, 86, 85), (89, 87, 72, 83), (88, 91, 85, 74), (4, 76, 86, 92), (79, 78, 72, 74), (26, 4, 92, 91), (3, 22, 87, 89), (78, 80, 83, 72), (22, 5, 88, 87), (80, 95, 104, 83), (65, 103, 105, 90), (4, 102, 94, 76), (90, 105, 104, 84), (4, 26, 100, 102), (5, 22, 99, 98), (22, 3, 103, 99), (44, 101, 95, 80), (2, 7, 96, 93), (7, 6, 97, 96), (26, 5, 98, 100), (6, 76, 94, 97), (146, 110, 112, 148), (143, 142, 106, 107), (147, 111, 113, 149), (150, 144, 108, 114), (148, 112, 111, 147), (145, 109, 110, 146), (150, 114, 109, 145), (144, 143, 107, 108), (21, 117, 118, 18), (25, 116, 117, 21), (24, 121, 120, 23), (33, 115, 121, 24), (23, 120, 116, 25), (33, 27, 122, 115), (27, 29, 119, 122), (29, 31, 123, 119), (117, 126, 127, 118), (116, 125, 126, 117), (121, 130, 129, 120), (115, 124, 130, 121), (120, 129, 125, 116), (115, 122, 131, 124), (122, 119, 128, 131), (119, 123, 132, 128), (19, 138, 136, 15), (10, 133, 137, 20), (20, 137, 138, 19), (15, 136, 139, 30), (30, 139, 141, 34), (49, 48, 133, 134), (51, 49, 134, 135), (50, 51, 135, 140), (9, 0, 143, 144), (8, 150, 145, 16), (16, 145, 146, 17), (14, 148, 147, 28), (8, 9, 144, 150), (28, 147, 149, 32), (0, 1, 142, 143), (17, 146, 148, 14)])
me_cube_001.polygons.foreach_set('use_smooth', [True] * 123)
_k = set([(8, 36), (35, 36), (35, 76)])
me_cube_001.attributes.new('sharp_edge', 'BOOLEAN', 'EDGE').data.foreach_set('value', [ (min(e.vertices), max(e.vertices)) in _k for e in me_cube_001.edges])
_uv = me_cube_001.uv_layers.new(name='UVMap')
_uv.uv.foreach_set('vector', [0.5, 0.75, 0.4375, 0.75, 0.4375, 0.75, 0.5, 0.75, 0.5938, 0.6241, 0.625, 0.6241, 0.625, 0.75, 0.5938, 0.75, 0.5312, 0.6241, 0.5312, 0.75, 0.5312, 0.75, 0.5312, 0.6241, 0.5312, 0.75, 0.5312, 0.7399, 0.5312, 0.6241, 0.5312, 0.6241, 0.5312, 0.75, 0.5312, 0.75, 0.5312, 0.75, 0.5312, 0.75, 0.5312, 0.75, 0.5312, 0.75, 0.375, 0.7399, 0.4375, 0.7399, 0.4375, 0.75, 0.375, 0.75, 0.375, 0.75, 0.4375, 0.75, 0.4375, 0.75, 0.375, 0.75, 0.5469, 0.6241, 0.5625, 0.6241, 0.5625, 0.75, 0.5469, 0.75, 0.4375, 0.7399, 0.5, 0.7399, 0.5, 0.75, 0.4375, 0.75, 0.5312, 0.6241, 0.5312, 0.75, 0.5312, 0.75, 0.5312, 0.6241, 0.5, 0.7573, 0.5312, 0.7573, 0.5312, 0.875, 0.5, 0.875, 0.547, 0.7716, 0.5615, 0.7728, 0.5625, 0.875, 0.5469, 0.875, 0.4375, 0.7573, 0.5, 0.7573, 0.5, 0.875, 0.4375, 0.875, 0.375, 0.7573, 0.4375, 0.7573, 0.4375, 0.875, 0.375, 0.875, 0.6323, 0.6241, 0.75, 0.6241, 0.75, 0.75, 0.6323, 0.75, 0.5, 0.7399, 0.5312, 0.7399, 0.5312, 0.75, 0.5, 0.75, 0.5917, 0.7905, 0.6188, 0.8568, 0.619, 0.875, 0.5938, 0.875, 0.4375, 0.75, 0.375, 0.75, 0.375, 0.75, 0.4375, 0.75, 0.4375, 0.75, 0.375, 0.75, 0.375, 0.75, 0.4375, 0.75, 0.5, 0.75, 0.4375, 0.75, 0.4375, 0.75, 0.5, 0.75, 0.5312, 0.75, 0.5, 0.75, 0.5, 0.75, 0.5312, 0.75, 0.5, 0.75, 0.4375, 0.75, 0.4375, 0.75, 0.5, 0.75, 0.5313, 0.75, 0.5313, 0.75, 0.5312, 0.75, 0.5312, 0.75, 0.5312, 0.75, 0.5312, 0.75, 0.5312, 0.75, 0.5312, 0.75, 0.5312, 0.75, 0.5312, 0.75, 0.5313, 0.75, 0.5313, 0.75, 0.5312, 0.75, 0.5312, 0.75, 0.5312, 0.75, 0.5312, 0.75, 0.5312, 0.75, 0.5312, 0.75, 0.5313, 0.75, 0.5313, 0.75, 0.5312, 0.6241, 0.5312, 0.75, 0.5312, 0.75, 0.5312, 0.6241, 0.5312, 0.6241, 0.5312, 0.75, 0.5312, 0.75, 0.5312, 0.6241, 0.5615, 0.7728, 0.5917, 0.7905, 0.5938, 0.875, 0.5625, 0.875, 0.5625, 0.6241, 0.5938, 0.6241, 0.5938, 0.75, 0.5625, 0.75, 0.5343, 0.7727, 0.547, 0.7716, 0.5469, 0.875, 0.5342, 0.875, 0.5312, 0.6241, 0.5469, 0.6241, 0.5469, 0.75, 0.5312, 0.75, 0.5312, 0.75, 0.5312, 0.75, 0.5312, 0.75, 0.5312, 0.75, 0.5312, 0.75, 0.5, 0.75, 0.5, 0.75, 0.5312, 0.75, 0.5312, 0.75, 0.5312, 0.75, 0.5312, 0.75, 0.5312, 0.75, 0.5312, 0.6241, 0.5312, 0.75, 0.5312, 0.75, 0.5312, 0.6241, 0.5312, 0.75, 0.5312, 0.75, 0.5312, 0.75, 0.5312, 0.75, 0.5312, 0.75, 0.5312, 0.75, 0.5312, 0.75, 0.5312, 0.75, 0.5312, 0.6241, 0.5312, 0.75, 0.5312, 0.75, 0.5312, 0.6241, 0.5312, 0.75, 0.5, 0.75, 0.5, 0.75, 0.5312, 0.75, 0.4375, 0.75, 0.375, 0.75, 0.375, 0.75, 0.4375, 0.75, 0.5, 0.75, 0.4375, 0.75, 0.4375, 0.75, 0.5, 0.75, 0.4375, 0.75, 0.5, 0.75, 0.5, 0.75, 0.4375, 0.75, 0.5, 0.75, 0.5312, 0.75, 0.5312, 0.75, 0.5, 0.75, 0.5312, 0.75, 0.5312, 0.75, 0.5312, 0.75, 0.5312, 0.75, 0.375, 0.75, 0.375, 0.75, 0.375, 0.75, 0.375, 0.75, 0.5312, 0.75, 0.5, 0.75, 0.5, 0.75, 0.5312, 0.75, 0.5312, 0.7399, 0.5312, 0.6241, 0.5312, 0.6241, 0.5312, 0.7399, 0.4375, 0.75, 0.375, 0.75, 0.375, 0.75, 0.4375, 0.75, 0.5312, 0.7399, 0.5312, 0.6241, 0.5312, 0.6241, 0.5312, 0.7399, 0.5313, 0.75, 0.5313, 0.75, 0.5312, 0.75, 0.5312, 0.75, 0.5312, 0.7399, 0.5312, 0.6241, 0.5312, 0.6241, 0.5313, 0.7399, 0.5312, 0.7399, 0.5312, 0.6241, 0.5312, 0.6241, 0.5312, 0.7399, 0.5313, 0.7399, 0.5312, 0.6241, 0.5312, 0.6241, 0.5312, 0.7399, 0.6188, 0.8566, 0.6188, 0.8556, 0.625, 0.75, 0.625, 0.7573, 0.5343, 0.7727, 0.5342, 0.875, 0.5312, 0.875, 0.5312, 0.7573, 0.5312, 0.75, 0.5469, 0.75, 0.5469, 0.75, 0.5312, 0.75, 0.6188, 0.8568, 0.6188, 0.8556, 0.6188, 0.8556, 0.6188, 0.8566, 0.6323, 0.75, 0.75, 0.75, 0.75, 0.75, 0.6323, 0.75, 0.5614, 0.7664, 0.547, 0.7651, 0.547, 0.7651, 0.5614, 0.7664, 0.5469, 0.75, 0.5625, 0.75, 0.5625, 0.75, 0.5469, 0.75, 0.5916, 0.7852, 0.5614, 0.7664, 0.5625, 0.75, 0.5938, 0.75, 0.547, 0.7651, 0.5343, 0.7663, 0.5312, 0.75, 0.5469, 0.75, 0.6188, 0.8556, 0.5916, 0.7852, 0.5938, 0.75, 0.625, 0.75, 0.5614, 0.7664, 0.547, 0.7651, 0.5469, 0.75, 0.5625, 0.75, 0.5343, 0.7663, 0.5312, 0.75, 0.5312, 0.75, 0.5343, 0.7663, 0.5625, 0.75, 0.5938, 0.75, 0.5938, 0.75, 0.5625, 0.75, 0.547, 0.7651, 0.5343, 0.7663, 0.5343, 0.7663, 0.547, 0.7651, 0.6188, 0.8556, 0.5916, 0.7852, 0.5916, 0.7852, 0.6188, 0.8556, 0.5938, 0.75, 0.625, 0.75, 0.625, 0.75, 0.5938, 0.75, 0.5916, 0.7852, 0.5614, 0.7664, 0.5614, 0.7664, 0.5916, 0.7852, 0.625, 0.75, 0.6323, 0.75, 0.6323, 0.75, 0.625, 0.75, 0.619, 0.875, 0.6188, 0.8568, 0.6188, 0.8566, 0.619, 0.875, 0.5343, 0.7663, 0.5343, 0.7727, 0.5312, 0.7573, 0.5312, 0.75, 0.619, 0.875, 0.6188, 0.8566, 0.625, 0.7573, 0.625, 0.875, 0.5343, 0.7663, 0.547, 0.7651, 0.547, 0.7716, 0.5343, 0.7727, 0.5614, 0.7664, 0.5916, 0.7852, 0.5917, 0.7905, 0.5615, 0.7728, 0.5916, 0.7852, 0.6188, 0.8556, 0.6188, 0.8568, 0.5917, 0.7905, 0.625, 0.6241, 0.6323, 0.6241, 0.6323, 0.75, 0.625, 0.75, 0.375, 0.75, 0.4375, 0.75, 0.4375, 0.7573, 0.375, 0.7573, 0.4375, 0.75, 0.5, 0.75, 0.5, 0.7573, 0.4375, 0.7573, 0.547, 0.7651, 0.5614, 0.7664, 0.5615, 0.7728, 0.547, 0.7716, 0.5, 0.75, 0.5312, 0.75, 0.5312, 0.7573, 0.5, 0.7573, 0.5312, 0.75, 0.5313, 0.75, 0.5312, 0.75, 0.5312, 0.75, 0.4375, 0.75, 0.375, 0.75, 0.375, 0.75, 0.4375, 0.75, 0.5312, 0.75, 0.5312, 0.75, 0.5312, 0.75, 0.5312, 0.75, 0.5312, 0.75, 0.5, 0.75, 0.5, 0.75, 0.5312, 0.75, 0.5312, 0.75, 0.5312, 0.75, 0.5312, 0.75, 0.5312, 0.75, 0.5312, 0.75, 0.5312, 0.75, 0.5313, 0.75, 0.5312, 0.75, 0.5312, 0.75, 0.5312, 0.75, 0.5312, 0.75, 0.5312, 0.75, 0.5, 0.75, 0.4375, 0.75, 0.4375, 0.75, 0.5, 0.75, 0.5312, 0.75, 0.5312, 0.75, 0.5312, 0.75, 0.5312, 0.75, 0.5312, 0.75, 0.5313, 0.75, 0.5312, 0.75, 0.5312, 0.75, 0.5312, 0.75, 0.5312, 0.75, 0.5313, 0.75, 0.5313, 0.75, 0.5312, 0.75, 0.5312, 0.75, 0.5312, 0.75, 0.5312, 0.75, 0.5313, 0.75, 0.5313, 0.75, 0.5313, 0.75, 0.5312, 0.75, 0.5312, 0.75, 0.5, 0.75, 0.5, 0.75, 0.5312, 0.75, 0.5, 0.75, 0.4375, 0.75, 0.4375, 0.75, 0.5, 0.75, 0.4375, 0.75, 0.375, 0.75, 0.375, 0.75, 0.4375, 0.75, 0.5312, 0.75, 0.5312, 0.75, 0.5312, 0.75, 0.5312, 0.75, 0.5313, 0.75, 0.5312, 0.75, 0.5312, 0.75, 0.5312, 0.75, 0.5312, 0.75, 0.5312, 0.75, 0.5313, 0.75, 0.5313, 0.75, 0.5312, 0.75, 0.5312, 0.75, 0.5312, 0.75, 0.5312, 0.75, 0.5313, 0.75, 0.5313, 0.75, 0.5312, 0.75, 0.5313, 0.75, 0.5312, 0.75, 0.5, 0.75, 0.5, 0.75, 0.5312, 0.75, 0.5, 0.75, 0.4375, 0.75, 0.4375, 0.75, 0.5, 0.75, 0.4375, 0.75, 0.375, 0.75, 0.375, 0.75, 0.4375, 0.75, 0.5313, 0.75, 0.5313, 0.7399, 0.5312, 0.7399, 0.5312, 0.75, 0.5312, 0.75, 0.5312, 0.7399, 0.5312, 0.7399, 0.5312, 0.75, 0.5312, 0.75, 0.5312, 0.7399, 0.5313, 0.7399, 0.5313, 0.75, 0.5312, 0.75, 0.5312, 0.7399, 0.5312, 0.7399, 0.5312, 0.75, 0.5312, 0.75, 0.5312, 0.7399, 0.5312, 0.7399, 0.5312, 0.75, 0.5, 0.6241, 0.5312, 0.6241, 0.5312, 0.7399, 0.5, 0.7399, 0.4375, 0.6241, 0.5, 0.6241, 0.5, 0.7399, 0.4375, 0.7399, 0.375, 0.6241, 0.4375, 0.6241, 0.4375, 0.7399, 0.375, 0.7399, 0.5, 0.75, 0.4375, 0.75, 0.4375, 0.75, 0.5, 0.75, 0.5312, 0.75, 0.5312, 0.75, 0.5312, 0.75, 0.5312, 0.75, 0.5312, 0.75, 0.5312, 0.75, 0.5312, 0.75, 0.5312, 0.75, 0.5312, 0.75, 0.5312, 0.75, 0.5312, 0.75, 0.5312, 0.75, 0.5312, 0.75, 0.5, 0.75, 0.5, 0.75, 0.5312, 0.75, 0.5312, 0.75, 0.5312, 0.75, 0.5312, 0.75, 0.5312, 0.75, 0.4375, 0.75, 0.375, 0.75, 0.375, 0.75, 0.4375, 0.75, 0.5312, 0.75, 0.5312, 0.75, 0.5312, 0.75, 0.5312, 0.75])
me_cube_001.use_remesh_preserve_volume = False
me_cube_001.use_remesh_preserve_attributes = False
me_cube_001.use_mirror_vertex_groups = False
me_cube_001.update()

# ---- objects
ob_light = bpy.data.objects.new('Light', light_light)
ob_camera = bpy.data.objects.new('Camera', cam_camera)
ob_empty = bpy.data.objects.new('Empty', None)
ob_coil = bpy.data.objects.new('Coil', me_plane)
ob_cube = bpy.data.objects.new('Cube', me_cube_001)

# ---- transforms, parenting, visibility, modifiers, constraints
ob_light.location = (4.076, 1.005, 5.904)
ob_light.rotation_euler = (0.6503, 0.05522, 1.866)
ob_light.lock_rotations_4d = False
ob_light.empty_display_type = 'ARROWS'
ob_light.color = (0.0, 0.0, 0.0, 0.0)
ob_light.lineart.crease_threshold = 0.0
ob_camera.location = (7.359, -6.926, 4.958)
ob_camera.rotation_euler = (1.109, 0.0, 0.8149)
ob_camera.lock_rotations_4d = False
ob_camera.empty_display_type = 'ARROWS'
ob_camera.color = (0.0, 0.0, 0.0, 0.0)
ob_camera.display_type = 'WIRE'
ob_camera.lineart.crease_threshold = 0.0
ob_empty.location = (0.0, 0.0, 0.0)
ob_empty.empty_display_type = 'IMAGE'
ob_empty.empty_display_size = 5.0
ob_empty.lineart.crease_threshold = 0.0
ob_coil.location = (0.0, 0.0, 0.0)
ob_coil.lineart.crease_threshold = 0.0
_m = ob_coil.modifiers.new('Subdivision', 'SUBSURF')
_m.uv_smooth = 'PRESERVE_CORNERS'
_m.levels = 3
_m.show_only_control_edges = False
ob_cube.location = (0.0, 0.0, 0.0)
ob_cube.lineart.crease_threshold = 0.0
_m = ob_cube.modifiers.new('Mirror', 'MIRROR')
_m.use_clip = True
_m = ob_cube.modifiers.new('EdgeSplit', 'EDGE_SPLIT')
_m.use_edge_angle = False
_m = ob_cube.modifiers.new('Subdivision', 'SUBSURF')
_m.uv_smooth = 'PRESERVE_CORNERS'
_m.levels = 3
_m.show_only_control_edges = False

# ---- collection membership
col_collection.objects.link(ob_light)
col_collection.objects.link(ob_camera)
col_collection.objects.link(ob_empty)
col_collection.objects.link(ob_coil)
col_collection.objects.link(ob_cube)

# ---- scene / render settings (as saved in the file)
scene.camera = ob_camera
scene.frame_start = 1; scene.frame_end = 250; scene.frame_set(1)
scene.render.engine = 'BLENDER_EEVEE_NEXT'
scene.render.motion_blur_shutter = 1.0
scene.cycles.use_denoising = False
scene.cycles.samples = 128
scene.cycles.sampling_pattern = 'TABULATED_SOBOL'
scene.cycles.use_adaptive_sampling = False
scene.cycles.use_light_tree = False
scene.view_settings.view_transform = 'Filmic'
bpy.context.view_layer.update()
